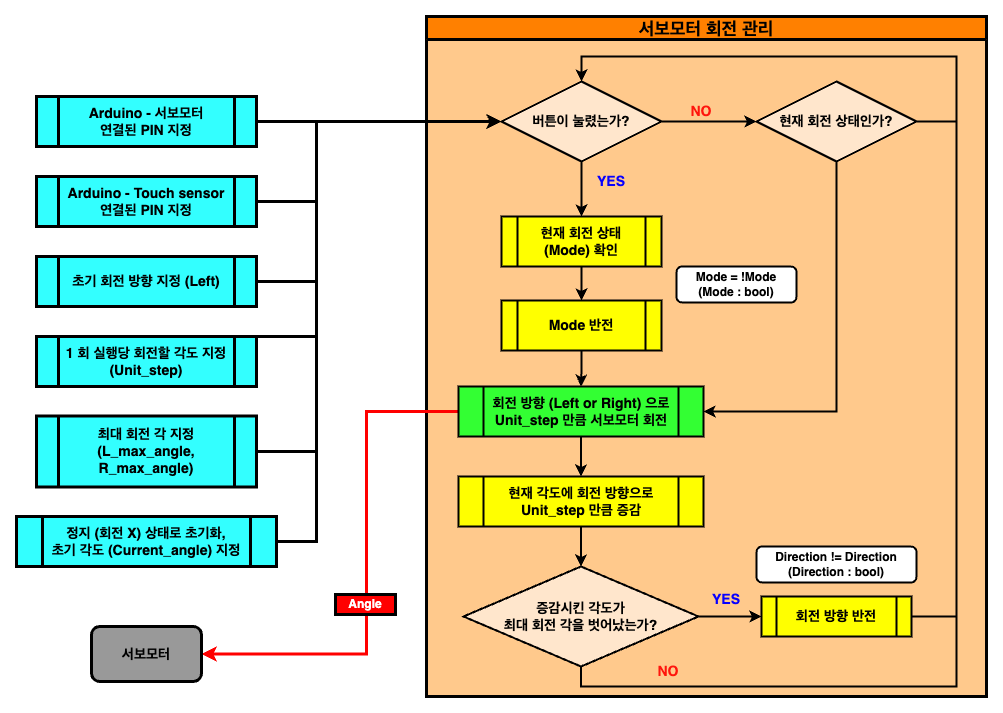

The diagram above was exported from draw.io. Its source (the exported page's mxGraphModel, read from the mxfile embedded in the PNG):
<mxGraphModel dx="1434" dy="854" grid="1" gridSize="10" guides="1" tooltips="1" connect="1" arrows="1" fold="1" page="1" pageScale="1" pageWidth="1169" pageHeight="827" math="0" shadow="0">
  <root>
    <mxCell id="0" />
    <mxCell id="1" parent="0" />
    <mxCell id="Su-BnflNqw3z2PQijXAM-27" value="&lt;font style=&quot;font-size: 18px;&quot;&gt;서보모터 회전 관리&lt;/font&gt;" style="swimlane;whiteSpace=wrap;html=1;fillColor=#FF8000;strokeColor=#000000;swimlaneFillColor=#FFC98C;strokeWidth=3;" vertex="1" parent="1">
      <mxGeometry x="430" y="80" width="560" height="680" as="geometry" />
    </mxCell>
    <mxCell id="Su-BnflNqw3z2PQijXAM-38" value="&lt;font color=&quot;#ff150d&quot; style=&quot;font-size: 14px;&quot;&gt;&lt;b&gt;NO&lt;/b&gt;&lt;/font&gt;" style="text;html=1;strokeColor=none;fillColor=none;align=center;verticalAlign=middle;whiteSpace=wrap;rounded=0;" vertex="1" parent="Su-BnflNqw3z2PQijXAM-27">
      <mxGeometry x="212" y="640" width="60" height="30" as="geometry" />
    </mxCell>
    <mxCell id="Su-BnflNqw3z2PQijXAM-39" value="&lt;font color=&quot;#0800ff&quot; style=&quot;font-size: 14px;&quot;&gt;&lt;b&gt;YES&lt;/b&gt;&lt;/font&gt;" style="text;html=1;strokeColor=none;fillColor=none;align=center;verticalAlign=middle;whiteSpace=wrap;rounded=0;" vertex="1" parent="Su-BnflNqw3z2PQijXAM-27">
      <mxGeometry x="270" y="568" width="60" height="30" as="geometry" />
    </mxCell>
    <mxCell id="IVEDzNWN9_LBsxmFlxbx-8" value="" style="rounded=0;orthogonalLoop=1;jettySize=auto;html=1;strokeWidth=3;entryX=0;entryY=0.5;entryDx=0;entryDy=0;" parent="1" source="IVEDzNWN9_LBsxmFlxbx-1" target="tWbgBoRQ8zB_0jigEziS-4" edge="1">
      <mxGeometry relative="1" as="geometry">
        <mxPoint x="395" y="185" as="targetPoint" />
      </mxGeometry>
    </mxCell>
    <mxCell id="IVEDzNWN9_LBsxmFlxbx-1" value="&lt;span style=&quot;font-size: 14px;&quot;&gt;&lt;b&gt;Arduino - 서보모터&lt;br&gt;연결된 PIN 지정&lt;br&gt;&lt;/b&gt;&lt;/span&gt;" style="shape=process;whiteSpace=wrap;html=1;backgroundOutline=1;fillColor=#33FFFF;strokeWidth=3;" parent="1" vertex="1">
      <mxGeometry x="40" y="160" width="220" height="50" as="geometry" />
    </mxCell>
    <mxCell id="tWbgBoRQ8zB_0jigEziS-1" value="&lt;font color=&quot;#ff150d&quot; style=&quot;font-size: 14px;&quot;&gt;&lt;b&gt;NO&lt;/b&gt;&lt;/font&gt;" style="text;html=1;strokeColor=none;fillColor=none;align=center;verticalAlign=middle;whiteSpace=wrap;rounded=0;" parent="1" vertex="1">
      <mxGeometry x="675" y="160" width="60" height="30" as="geometry" />
    </mxCell>
    <mxCell id="tWbgBoRQ8zB_0jigEziS-3" style="edgeStyle=elbowEdgeStyle;rounded=0;orthogonalLoop=1;jettySize=auto;html=1;strokeWidth=3;entryX=0;entryY=0.5;entryDx=0;entryDy=0;" parent="1" source="tWbgBoRQ8zB_0jigEziS-2" target="tWbgBoRQ8zB_0jigEziS-4" edge="1">
      <mxGeometry relative="1" as="geometry">
        <mxPoint x="385" y="185" as="targetPoint" />
        <Array as="points">
          <mxPoint x="320" y="230" />
        </Array>
      </mxGeometry>
    </mxCell>
    <mxCell id="tWbgBoRQ8zB_0jigEziS-2" value="&lt;span style=&quot;font-size: 14px;&quot;&gt;&lt;b&gt;Arduino - Touch sensor&lt;br&gt;연결된 PIN 지정&lt;br&gt;&lt;/b&gt;&lt;/span&gt;" style="shape=process;whiteSpace=wrap;html=1;backgroundOutline=1;fillColor=#33FFFF;strokeWidth=3;" parent="1" vertex="1">
      <mxGeometry x="40" y="240" width="220" height="50" as="geometry" />
    </mxCell>
    <mxCell id="tWbgBoRQ8zB_0jigEziS-7" value="" style="edgeStyle=orthogonalEdgeStyle;rounded=0;orthogonalLoop=1;jettySize=auto;html=1;strokeWidth=2;" parent="1" source="tWbgBoRQ8zB_0jigEziS-4" target="Su-BnflNqw3z2PQijXAM-16" edge="1">
      <mxGeometry relative="1" as="geometry">
        <mxPoint x="755" y="185" as="targetPoint" />
      </mxGeometry>
    </mxCell>
    <mxCell id="tWbgBoRQ8zB_0jigEziS-25" value="" style="edgeStyle=orthogonalEdgeStyle;rounded=0;orthogonalLoop=1;jettySize=auto;html=1;strokeWidth=2;" parent="1" source="tWbgBoRQ8zB_0jigEziS-4" edge="1">
      <mxGeometry relative="1" as="geometry">
        <mxPoint x="585" y="280" as="targetPoint" />
      </mxGeometry>
    </mxCell>
    <mxCell id="tWbgBoRQ8zB_0jigEziS-4" value="&lt;span style=&quot;font-size: 14px;&quot;&gt;&lt;b&gt;버튼이 눌렸는가?&lt;/b&gt;&lt;/span&gt;" style="rhombus;whiteSpace=wrap;html=1;fillColor=#ffe6cc;strokeColor=#000000;strokeWidth=2;" parent="1" vertex="1">
      <mxGeometry x="505" y="145" width="160" height="80" as="geometry" />
    </mxCell>
    <mxCell id="tWbgBoRQ8zB_0jigEziS-6" style="edgeStyle=elbowEdgeStyle;rounded=0;orthogonalLoop=1;jettySize=auto;html=1;entryX=0;entryY=0.5;entryDx=0;entryDy=0;strokeWidth=3;exitX=1;exitY=0.5;exitDx=0;exitDy=0;" parent="1" source="tWbgBoRQ8zB_0jigEziS-5" target="tWbgBoRQ8zB_0jigEziS-4" edge="1">
      <mxGeometry relative="1" as="geometry">
        <Array as="points">
          <mxPoint x="320" y="310" />
        </Array>
      </mxGeometry>
    </mxCell>
    <mxCell id="tWbgBoRQ8zB_0jigEziS-5" value="&lt;span style=&quot;font-size: 14px;&quot;&gt;&lt;b&gt;초기 회전 방향 지정 (Left)&lt;br&gt;&lt;/b&gt;&lt;/span&gt;" style="shape=process;whiteSpace=wrap;html=1;backgroundOutline=1;fillColor=#33FFFF;strokeWidth=3;" parent="1" vertex="1">
      <mxGeometry x="40" y="320" width="220" height="50" as="geometry" />
    </mxCell>
    <mxCell id="tWbgBoRQ8zB_0jigEziS-27" value="&lt;font color=&quot;#0800ff&quot; style=&quot;font-size: 14px;&quot;&gt;&lt;b&gt;YES&lt;/b&gt;&lt;/font&gt;" style="text;html=1;strokeColor=none;fillColor=none;align=center;verticalAlign=middle;whiteSpace=wrap;rounded=0;" parent="1" vertex="1">
      <mxGeometry x="585" y="230" width="60" height="30" as="geometry" />
    </mxCell>
    <mxCell id="Su-BnflNqw3z2PQijXAM-3" style="edgeStyle=elbowEdgeStyle;rounded=0;orthogonalLoop=1;jettySize=auto;html=1;entryX=0;entryY=0.5;entryDx=0;entryDy=0;strokeWidth=3;" edge="1" parent="1" source="Su-BnflNqw3z2PQijXAM-1" target="tWbgBoRQ8zB_0jigEziS-4">
      <mxGeometry relative="1" as="geometry">
        <Array as="points">
          <mxPoint x="320" y="350" />
        </Array>
      </mxGeometry>
    </mxCell>
    <mxCell id="Su-BnflNqw3z2PQijXAM-1" value="&lt;span style=&quot;font-size: 14px;&quot;&gt;&lt;b&gt;최대 회전 각 지정 &lt;br&gt;(L_max_angle, R_max_angle)&lt;br&gt;&lt;/b&gt;&lt;/span&gt;" style="shape=process;whiteSpace=wrap;html=1;backgroundOutline=1;fillColor=#33FFFF;strokeWidth=3;" vertex="1" parent="1">
      <mxGeometry x="40" y="479.5" width="220" height="71" as="geometry" />
    </mxCell>
    <mxCell id="Su-BnflNqw3z2PQijXAM-4" style="edgeStyle=elbowEdgeStyle;rounded=0;orthogonalLoop=1;jettySize=auto;html=1;entryX=0;entryY=0.5;entryDx=0;entryDy=0;strokeWidth=3;" edge="1" parent="1" source="Su-BnflNqw3z2PQijXAM-2" target="tWbgBoRQ8zB_0jigEziS-4">
      <mxGeometry relative="1" as="geometry">
        <Array as="points">
          <mxPoint x="320" y="400" />
        </Array>
      </mxGeometry>
    </mxCell>
    <mxCell id="Su-BnflNqw3z2PQijXAM-2" value="&lt;span style=&quot;font-size: 14px;&quot;&gt;&lt;b&gt;1 회 실행당 회전할 각도 지정&lt;br&gt;(Unit_step)&lt;br&gt;&lt;/b&gt;&lt;/span&gt;" style="shape=process;whiteSpace=wrap;html=1;backgroundOutline=1;fillColor=#33FFFF;strokeWidth=3;" vertex="1" parent="1">
      <mxGeometry x="40" y="400" width="220" height="50" as="geometry" />
    </mxCell>
    <mxCell id="Su-BnflNqw3z2PQijXAM-6" style="edgeStyle=elbowEdgeStyle;rounded=0;orthogonalLoop=1;jettySize=auto;html=1;entryX=0;entryY=0.5;entryDx=0;entryDy=0;strokeWidth=3;" edge="1" parent="1" source="Su-BnflNqw3z2PQijXAM-5" target="tWbgBoRQ8zB_0jigEziS-4">
      <mxGeometry relative="1" as="geometry">
        <Array as="points">
          <mxPoint x="320" y="270" />
        </Array>
      </mxGeometry>
    </mxCell>
    <mxCell id="Su-BnflNqw3z2PQijXAM-5" value="&lt;span style=&quot;font-size: 14px;&quot;&gt;&lt;b&gt;정지 (회전 X) 상태로 초기화,&lt;br&gt;초기 각도 (Current_angle) 지정&lt;br&gt;&lt;/b&gt;&lt;/span&gt;" style="shape=process;whiteSpace=wrap;html=1;backgroundOutline=1;fillColor=#33FFFF;strokeWidth=3;" vertex="1" parent="1">
      <mxGeometry x="20" y="580" width="260" height="50" as="geometry" />
    </mxCell>
    <mxCell id="Su-BnflNqw3z2PQijXAM-10" value="" style="edgeStyle=orthogonalEdgeStyle;rounded=0;orthogonalLoop=1;jettySize=auto;html=1;strokeWidth=2;" edge="1" parent="1" source="Su-BnflNqw3z2PQijXAM-7" target="Su-BnflNqw3z2PQijXAM-8">
      <mxGeometry relative="1" as="geometry" />
    </mxCell>
    <mxCell id="Su-BnflNqw3z2PQijXAM-7" value="&lt;span style=&quot;font-size: 14px;&quot;&gt;&lt;b&gt;현재 회전 상태&lt;br&gt;(Mode) 확인&lt;br&gt;&lt;/b&gt;&lt;/span&gt;" style="shape=process;whiteSpace=wrap;html=1;backgroundOutline=1;strokeWidth=2;fillColor=#FFFF00;" vertex="1" parent="1">
      <mxGeometry x="505" y="280" width="160" height="50" as="geometry" />
    </mxCell>
    <mxCell id="Su-BnflNqw3z2PQijXAM-13" value="" style="edgeStyle=orthogonalEdgeStyle;rounded=0;orthogonalLoop=1;jettySize=auto;html=1;strokeWidth=2;" edge="1" parent="1" source="Su-BnflNqw3z2PQijXAM-8" target="Su-BnflNqw3z2PQijXAM-12">
      <mxGeometry relative="1" as="geometry" />
    </mxCell>
    <mxCell id="Su-BnflNqw3z2PQijXAM-8" value="&lt;span style=&quot;font-size: 14px;&quot;&gt;&lt;b&gt;Mode 반전&lt;br&gt;&lt;/b&gt;&lt;/span&gt;" style="shape=process;whiteSpace=wrap;html=1;backgroundOutline=1;strokeWidth=2;fillColor=#FFFF00;" vertex="1" parent="1">
      <mxGeometry x="505" y="364" width="160" height="50" as="geometry" />
    </mxCell>
    <mxCell id="Su-BnflNqw3z2PQijXAM-9" value="&lt;font style=&quot;font-size: 12px;&quot;&gt;&lt;b style=&quot;&quot;&gt;Mode = !Mode&lt;br&gt;(Mode : bool)&lt;/b&gt;&lt;/font&gt;" style="rounded=1;whiteSpace=wrap;html=1;strokeWidth=2;" vertex="1" parent="1">
      <mxGeometry x="680" y="330" width="120" height="36" as="geometry" />
    </mxCell>
    <mxCell id="Su-BnflNqw3z2PQijXAM-15" value="" style="edgeStyle=orthogonalEdgeStyle;rounded=0;orthogonalLoop=1;jettySize=auto;html=1;strokeWidth=2;" edge="1" parent="1" source="Su-BnflNqw3z2PQijXAM-12" target="Su-BnflNqw3z2PQijXAM-14">
      <mxGeometry relative="1" as="geometry" />
    </mxCell>
    <mxCell id="Su-BnflNqw3z2PQijXAM-37" style="edgeStyle=orthogonalEdgeStyle;rounded=0;orthogonalLoop=1;jettySize=auto;html=1;entryX=1;entryY=0.5;entryDx=0;entryDy=0;strokeWidth=3;strokeColor=#FF0000;" edge="1" parent="1" source="Su-BnflNqw3z2PQijXAM-12" target="Su-BnflNqw3z2PQijXAM-28">
      <mxGeometry relative="1" as="geometry">
        <Array as="points">
          <mxPoint x="370" y="475" />
          <mxPoint x="370" y="718" />
        </Array>
      </mxGeometry>
    </mxCell>
    <mxCell id="Su-BnflNqw3z2PQijXAM-12" value="&lt;span style=&quot;font-size: 14px;&quot;&gt;&lt;b&gt;회전 방향 (Left or Right) 으로&lt;br&gt;Unit_step 만큼 서보모터 회전&lt;br&gt;&lt;/b&gt;&lt;/span&gt;" style="shape=process;whiteSpace=wrap;html=1;backgroundOutline=1;strokeWidth=2;fillColor=#33FF33;" vertex="1" parent="1">
      <mxGeometry x="462" y="450" width="245" height="50" as="geometry" />
    </mxCell>
    <mxCell id="Su-BnflNqw3z2PQijXAM-21" value="" style="edgeStyle=orthogonalEdgeStyle;rounded=0;orthogonalLoop=1;jettySize=auto;html=1;strokeWidth=2;" edge="1" parent="1" source="Su-BnflNqw3z2PQijXAM-14" target="Su-BnflNqw3z2PQijXAM-17">
      <mxGeometry relative="1" as="geometry" />
    </mxCell>
    <mxCell id="Su-BnflNqw3z2PQijXAM-14" value="&lt;span style=&quot;font-size: 14px;&quot;&gt;&lt;b&gt;현재 각도에 회전 방향으로&lt;br&gt;Unit_step 만큼 증감&lt;br&gt;&lt;/b&gt;&lt;/span&gt;" style="shape=process;whiteSpace=wrap;html=1;backgroundOutline=1;strokeWidth=2;fillColor=#FFFF00;" vertex="1" parent="1">
      <mxGeometry x="462" y="540" width="245" height="50" as="geometry" />
    </mxCell>
    <mxCell id="Su-BnflNqw3z2PQijXAM-23" style="edgeStyle=orthogonalEdgeStyle;rounded=0;orthogonalLoop=1;jettySize=auto;html=1;entryX=1;entryY=0.5;entryDx=0;entryDy=0;strokeWidth=2;" edge="1" parent="1" source="Su-BnflNqw3z2PQijXAM-16" target="Su-BnflNqw3z2PQijXAM-12">
      <mxGeometry relative="1" as="geometry">
        <Array as="points">
          <mxPoint x="840" y="475" />
        </Array>
      </mxGeometry>
    </mxCell>
    <mxCell id="Su-BnflNqw3z2PQijXAM-24" style="edgeStyle=orthogonalEdgeStyle;rounded=0;orthogonalLoop=1;jettySize=auto;html=1;entryX=0.5;entryY=0;entryDx=0;entryDy=0;strokeWidth=2;" edge="1" parent="1" source="Su-BnflNqw3z2PQijXAM-16" target="tWbgBoRQ8zB_0jigEziS-4">
      <mxGeometry relative="1" as="geometry">
        <Array as="points">
          <mxPoint x="960" y="185" />
          <mxPoint x="960" y="120" />
          <mxPoint x="585" y="120" />
        </Array>
      </mxGeometry>
    </mxCell>
    <mxCell id="Su-BnflNqw3z2PQijXAM-16" value="&lt;span style=&quot;font-size: 14px;&quot;&gt;&lt;b&gt;현재 회전 상태인가?&lt;/b&gt;&lt;/span&gt;" style="rhombus;whiteSpace=wrap;html=1;fillColor=#ffe6cc;strokeColor=#000000;strokeWidth=2;" vertex="1" parent="1">
      <mxGeometry x="760" y="145" width="160" height="80" as="geometry" />
    </mxCell>
    <mxCell id="Su-BnflNqw3z2PQijXAM-20" value="" style="rounded=0;orthogonalLoop=1;jettySize=auto;html=1;exitX=1;exitY=0.5;exitDx=0;exitDy=0;strokeWidth=2;" edge="1" parent="1" source="Su-BnflNqw3z2PQijXAM-17" target="Su-BnflNqw3z2PQijXAM-18">
      <mxGeometry relative="1" as="geometry" />
    </mxCell>
    <mxCell id="Su-BnflNqw3z2PQijXAM-26" style="edgeStyle=orthogonalEdgeStyle;rounded=0;orthogonalLoop=1;jettySize=auto;html=1;entryX=0.5;entryY=0;entryDx=0;entryDy=0;strokeWidth=2;" edge="1" parent="1" source="Su-BnflNqw3z2PQijXAM-17" target="tWbgBoRQ8zB_0jigEziS-4">
      <mxGeometry relative="1" as="geometry">
        <Array as="points">
          <mxPoint x="585" y="750" />
          <mxPoint x="960" y="750" />
          <mxPoint x="960" y="120" />
          <mxPoint x="585" y="120" />
        </Array>
      </mxGeometry>
    </mxCell>
    <mxCell id="Su-BnflNqw3z2PQijXAM-17" value="&lt;span style=&quot;font-size: 14px;&quot;&gt;&lt;b&gt;증감시킨 각도가&lt;br&gt;최대 회전 각을 벗어났는가?&lt;br&gt;&lt;/b&gt;&lt;/span&gt;" style="rhombus;whiteSpace=wrap;html=1;fillColor=#ffe6cc;strokeColor=#000000;strokeWidth=2;" vertex="1" parent="1">
      <mxGeometry x="467" y="630" width="235" height="100" as="geometry" />
    </mxCell>
    <mxCell id="Su-BnflNqw3z2PQijXAM-25" style="edgeStyle=orthogonalEdgeStyle;rounded=0;orthogonalLoop=1;jettySize=auto;html=1;strokeWidth=2;" edge="1" parent="1" source="Su-BnflNqw3z2PQijXAM-18" target="tWbgBoRQ8zB_0jigEziS-4">
      <mxGeometry relative="1" as="geometry">
        <mxPoint x="970" y="190" as="targetPoint" />
        <Array as="points">
          <mxPoint x="960" y="680" />
          <mxPoint x="960" y="120" />
          <mxPoint x="585" y="120" />
        </Array>
      </mxGeometry>
    </mxCell>
    <mxCell id="Su-BnflNqw3z2PQijXAM-18" value="&lt;span style=&quot;font-size: 14px;&quot;&gt;&lt;b&gt;회전 방향 반전&lt;br&gt;&lt;/b&gt;&lt;/span&gt;" style="shape=process;whiteSpace=wrap;html=1;backgroundOutline=1;strokeWidth=2;fillColor=#FFFF00;" vertex="1" parent="1">
      <mxGeometry x="765" y="660" width="150" height="40" as="geometry" />
    </mxCell>
    <mxCell id="Su-BnflNqw3z2PQijXAM-19" value="&lt;font style=&quot;font-size: 12px;&quot;&gt;&lt;b style=&quot;&quot;&gt;Direction != Direction&lt;br&gt;(Direction : bool)&lt;/b&gt;&lt;/font&gt;" style="rounded=1;whiteSpace=wrap;html=1;strokeWidth=2;" vertex="1" parent="1">
      <mxGeometry x="760" y="610" width="160" height="36" as="geometry" />
    </mxCell>
    <mxCell id="Su-BnflNqw3z2PQijXAM-28" value="&lt;font style=&quot;font-size: 14px;&quot;&gt;&lt;b&gt;서보모터&lt;/b&gt;&lt;/font&gt;" style="rounded=1;whiteSpace=wrap;html=1;fillColor=#999999;strokeWidth=3;" vertex="1" parent="1">
      <mxGeometry x="95" y="690" width="110" height="55" as="geometry" />
    </mxCell>
    <mxCell id="Su-BnflNqw3z2PQijXAM-36" value="&lt;b&gt;Angle&lt;/b&gt;" style="rounded=0;whiteSpace=wrap;html=1;fillColor=#FF0000;strokeWidth=3;fontColor=#FFFFFF;" vertex="1" parent="1">
      <mxGeometry x="339" y="658" width="60" height="20" as="geometry" />
    </mxCell>
  </root>
</mxGraphModel>